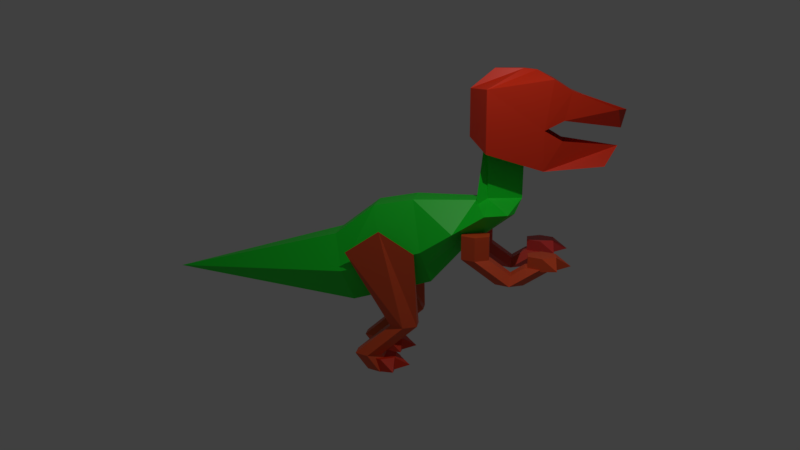 # Source: raptor1.blend  (saved by Blender 2.80.57; exported with 4.5.12 LTS)
import bpy
from mathutils import Matrix  # noqa: F401  (used for matrix-valued properties, if any)

bpy.ops.wm.read_factory_settings(use_empty=True)
scene = bpy.context.scene
scene.name = 'Scene'

# ---- collections
col_collection_1 = bpy.data.collections.new('Collection 1'); scene.collection.children.link(col_collection_1)

# ---- materials (node trees are filled in below, after node groups)
mat_material_005 = bpy.data.materials.new('Material.005')
mat_material_005.alpha_threshold = 0.0
mat_material_005.use_transparent_shadow = False
mat_material_005.diffuse_color = (0.8, 0.05582, 0.03825, 1.0)
mat_material_005.roughness = 0.5
mat_material_003 = bpy.data.materials.new('Material.003')
mat_material_003.alpha_threshold = 0.0
mat_material_003.use_transparent_shadow = False
mat_material_003.diffuse_color = (0.8, 0.04285, 0.03879, 1.0)
mat_material_003.roughness = 0.5
mat_material_001 = bpy.data.materials.new('Material.001')
mat_material_001.alpha_threshold = 0.0
mat_material_001.use_transparent_shadow = False
mat_material_001.diffuse_color = (0.8, 0.02792, 0.001545, 1.0)
mat_material_001.roughness = 0.5
mat_material_004 = bpy.data.materials.new('Material.004')
mat_material_004.alpha_threshold = 0.0
mat_material_004.use_transparent_shadow = False
mat_material_004.diffuse_color = (0.8, 0.05637, 0.01902, 1.0)
mat_material_004.roughness = 0.5
mat_material_002 = bpy.data.materials.new('Material.002')
mat_material_002.alpha_threshold = 0.0
mat_material_002.use_transparent_shadow = False
mat_material_002.diffuse_color = (0.8, 0.08309, 0.01584, 1.0)
mat_material_002.roughness = 0.5
mat_material = bpy.data.materials.new('Material')
mat_material.use_transparent_shadow = False
mat_material.diffuse_color = (0.002637, 0.8, 0.03951, 1.0)
mat_material.roughness = 0.25

# ---- material node trees
mat_material_005.use_nodes = True; mat_material_005.node_tree.nodes.clear()
_N = mat_material_005.node_tree.nodes; _L = mat_material_005.node_tree.links
n0 = _N.new('ShaderNodeOutputMaterial'); n0.name = 'Material Output'; n0.location = (300, 300)
n1 = _N.new('ShaderNodeBsdfPrincipled'); n1.name = 'Principled BSDF'; n1.location = (10, 300)
n1.distribution = 'GGX'
n1.subsurface_method = 'BURLEY'
n1.inputs[0].default_value = (0.8, 0.05582, 0.03825, 1.0)
n1.inputs[3].default_value = 1.45
_L.new(n1.outputs[0], n0.inputs[0])
n0.is_active_output = True
mat_material_003.use_nodes = True; mat_material_003.node_tree.nodes.clear()
_N = mat_material_003.node_tree.nodes; _L = mat_material_003.node_tree.links
n0 = _N.new('ShaderNodeOutputMaterial'); n0.name = 'Material Output'; n0.location = (300, 300)
n1 = _N.new('ShaderNodeBsdfPrincipled'); n1.name = 'Principled BSDF'; n1.location = (10, 300)
n1.distribution = 'GGX'
n1.subsurface_method = 'BURLEY'
n1.inputs[0].default_value = (0.8, 0.04285, 0.03879, 1.0)
n1.inputs[3].default_value = 1.45
_L.new(n1.outputs[0], n0.inputs[0])
n0.is_active_output = True
mat_material_001.use_nodes = True; mat_material_001.node_tree.nodes.clear()
_N = mat_material_001.node_tree.nodes; _L = mat_material_001.node_tree.links
n0 = _N.new('ShaderNodeOutputMaterial'); n0.name = 'Material Output'; n0.location = (300, 300)
n1 = _N.new('ShaderNodeBsdfPrincipled'); n1.name = 'Principled BSDF'; n1.location = (10, 300)
n1.distribution = 'GGX'
n1.subsurface_method = 'BURLEY'
n1.inputs[0].default_value = (0.8, 0.02792, 0.001545, 1.0)
n1.inputs[3].default_value = 1.45
_L.new(n1.outputs[0], n0.inputs[0])
n0.is_active_output = True
mat_material_004.use_nodes = True; mat_material_004.node_tree.nodes.clear()
_N = mat_material_004.node_tree.nodes; _L = mat_material_004.node_tree.links
n0 = _N.new('ShaderNodeOutputMaterial'); n0.name = 'Material Output'; n0.location = (300, 300)
n1 = _N.new('ShaderNodeBsdfPrincipled'); n1.name = 'Principled BSDF'; n1.location = (10, 300)
n1.distribution = 'GGX'
n1.subsurface_method = 'BURLEY'
n1.inputs[0].default_value = (0.8, 0.05637, 0.01902, 1.0)
n1.inputs[3].default_value = 1.45
_L.new(n1.outputs[0], n0.inputs[0])
n0.is_active_output = True
mat_material_002.use_nodes = True; mat_material_002.node_tree.nodes.clear()
_N = mat_material_002.node_tree.nodes; _L = mat_material_002.node_tree.links
n0 = _N.new('ShaderNodeOutputMaterial'); n0.name = 'Material Output'; n0.location = (300, 300)
n1 = _N.new('ShaderNodeBsdfPrincipled'); n1.name = 'Principled BSDF'; n1.location = (10, 300)
n1.distribution = 'GGX'
n1.subsurface_method = 'BURLEY'
n1.inputs[0].default_value = (0.8, 0.08309, 0.01584, 1.0)
n1.inputs[3].default_value = 1.45
_L.new(n1.outputs[0], n0.inputs[0])
n0.is_active_output = True
mat_material.use_nodes = True; mat_material.node_tree.nodes.clear()
_N = mat_material.node_tree.nodes; _L = mat_material.node_tree.links
n0 = _N.new('ShaderNodeOutputMaterial'); n0.name = 'Material Output'; n0.location = (300, 300)
n1 = _N.new('ShaderNodeBsdfPrincipled'); n1.name = 'Principled BSDF'; n1.location = (10, 300)
n1.distribution = 'GGX'
n1.subsurface_method = 'BURLEY'
n1.inputs[0].default_value = (0.0, 0.8, 0.01835, 1.0)
n1.inputs[3].default_value = 1.45
_L.new(n1.outputs[0], n0.inputs[0])
n0.is_active_output = True

# ---- world
world_world = bpy.data.worlds.new('World'); scene.world = world_world
world_world.color = (0.05088, 0.05088, 0.05088)
world_world.use_sun_shadow = False
world_world.sun_shadow_jitter_overblur = 0.0
world_world.cycles.sampling_method = 'MANUAL'

# ---- cameras
cam_camera = bpy.data.cameras.new('Camera')
cam_camera.clip_end = 100.0
cam_camera.lens = 35.0
cam_camera.sensor_width = 32.0
cam_camera.sensor_height = 18.0
cam_camera.ortho_scale = 7.314
cam_camera.dof.focus_distance = 0.0
cam_camera.dof.aperture_fstop = 128.0

# ---- lights
light_lamp = bpy.data.lights.new('Lamp', 'POINT')
light_lamp.transmission_factor = 0.0
light_lamp.cutoff_distance = 30.0
light_lamp.energy = 1000.0
light_lamp.shadow_buffer_clip_start = 1.001
light_lamp.shadow_soft_size = 0.1
light_lamp.shadow_maximum_resolution = 0.006
light_lamp.use_absolute_resolution = True

# ---- meshes
me_cylinder_004 = bpy.data.meshes.new('Cylinder.004')
me_cylinder_004.from_pydata([(4.084, -0.7139, 3.124), (3.009, -0.7139, 3.89), (4.517, -0.9639, 3.124), (3.442, -0.9639, 3.89), (4.517, -1.464, 3.124), (3.442, -1.464, 3.89), (4.084, -1.714, 3.124), (3.009, -1.714, 3.89), (3.651, -1.464, 3.124), (2.576, -1.464, 3.89), (3.651, -0.9639, 3.124), (2.576, -0.9639, 3.89), (4.105, 1.668, 3.124), (3.03, 1.668, 3.89), (4.538, 1.418, 3.124), (3.463, 1.418, 3.89), (4.538, 0.9182, 3.124), (3.463, 0.9182, 3.89), (4.105, 0.6682, 3.124), (3.03, 0.6682, 3.89), (3.672, 0.9182, 3.124), (2.597, 0.9182, 3.89), (3.672, 1.418, 3.124), (2.597, 1.418, 3.89), (3.009, -0.7139, 4.64), (3.442, -0.9639, 4.64), (3.442, -1.464, 4.64), (3.009, -1.714, 4.64), (2.576, -1.464, 4.64), (2.576, -0.9639, 4.64), (3.03, 1.668, 4.64), (3.463, 1.418, 4.64), (3.463, 0.9182, 4.64), (3.03, 0.6682, 4.64), (2.597, 0.9182, 4.64), (2.597, 1.418, 4.64), (4.994, -0.7139, 3.689), (5.427, -0.9639, 3.689), (5.427, -1.464, 3.689), (4.994, -1.714, 3.689), (4.561, -1.464, 3.689), (4.561, -0.9639, 3.689), (5.016, 1.668, 3.689), (5.449, 1.418, 3.689), (5.449, 0.9182, 3.689), (5.016, 0.6682, 3.689), (4.583, 0.9182, 3.689), (4.583, 1.418, 3.689), (5.066, -0.7204, 3.638), (5.066, -0.7204, 4.05), (5.499, -0.9704, 3.638), (5.499, -0.9704, 4.05), (5.499, -1.47, 3.638), (5.499, -1.47, 4.05), (5.066, -1.72, 3.638), (5.066, -1.72, 4.05), (4.633, -1.47, 3.638), (4.633, -1.47, 4.05), (4.633, -0.9704, 3.638), (4.633, -0.9704, 4.05), (5.06, 1.678, 3.638), (5.06, 1.678, 4.05), (5.493, 1.428, 3.638), (5.493, 1.428, 4.05), (5.493, 0.9283, 3.638), (5.493, 0.9283, 4.05), (5.06, 0.6783, 3.638), (5.06, 0.6783, 4.05), (4.627, 0.9283, 3.638), (4.627, 0.9283, 4.05), (4.627, 1.428, 3.638), (4.627, 1.428, 4.05), (5.499, -0.9704, 3.638), (5.499, -0.9704, 4.05), (5.499, -1.47, 3.638), (5.499, -1.47, 4.05), (5.967, -1.22, 3.727), (5.493, 1.428, 3.638), (5.493, 1.428, 4.05), (5.493, 0.9283, 3.638), (5.493, 0.9283, 4.05), (5.514, -1.996, 3.727), (5.508, 0.4025, 3.727), (5.961, 1.178, 3.727), (5.55, -0.3827, 3.727), (5.544, 2.016, 3.727), (3.265, 1.256, 7.144), (3.265, 1.256, 9.116), (5.036, 0.9412, 6.6), (5.293, 0.9412, 9.416), (5.036, -0.7984, 6.6), (5.293, -0.7984, 9.416), (3.265, -1.113, 7.144), (3.265, -1.113, 9.116), (2.72, -0.2789, 7.602), (2.72, -0.2789, 9.116), (2.72, 0.3503, 7.602), (2.72, 0.3503, 9.116), (5.036, 0.9412, 7.858), (5.036, 0.03574, 6.6), (5.293, 0.03574, 9.416), (5.036, -0.7984, 7.858), (4.769, 0.166, 9.692), (4.356, 0.2962, 9.737), (4.769, 0.03574, 9.692), (4.356, -0.2248, 9.737), (4.769, -0.09451, 9.692), (3.467, -0.09451, 9.737), (3.467, 0.166, 9.737), (7.397, 0.03574, 7.916), (7.32, 0.03574, 7.363), (5.036, 0.193, 6.6), (5.036, -0.1216, 6.6), (5.848, 0.7839, 9.063), (5.848, -0.6411, 9.063), (5.848, 0.03574, 9.063), (5.293, -0.1216, 9.416), (5.293, 0.193, 9.416), (5.597, -0.6411, 7.534), (5.597, 0.7839, 7.534), (6.892, 0.03574, 6.775), (5.636, -0.6411, 8.159), (5.636, 0.7839, 8.159), (6.892, -0.6411, 6.775), (6.892, 0.7839, 6.775), (7.276, -0.3027, 8.49), (7.276, 0.4098, 8.49), (7.542, 0.03574, 8.49), (0.01586, -0.4392, 0.03926), (0.01586, -0.4392, 0.4511), (0.4489, -0.6892, 0.03926), (0.4489, -0.6892, 0.4511), (0.4489, -1.189, 0.03926), (0.4489, -1.189, 0.4511), (0.01586, -1.439, 0.03926), (0.01586, -1.439, 0.4511), (-0.4172, -1.189, 0.03926), (-0.4172, -1.189, 0.4511), (-0.4172, -0.6892, 0.03926), (-0.4172, -0.6892, 0.4511), (0.009758, 1.451, 0.03926), (0.009758, 1.451, 0.4511), (0.4428, 1.201, 0.03926), (0.4428, 1.201, 0.4511), (0.4428, 0.7014, 0.03926), (0.4428, 0.7014, 0.4511), (0.009758, 0.4514, 0.03926), (0.009758, 0.4514, 0.4511), (-0.4233, 0.7014, 0.03926), (-0.4233, 0.7014, 0.4511), (-0.4233, 1.201, 0.03926), (-0.4233, 1.201, 0.4511), (0.4489, -0.6892, 0.03926), (0.4489, -0.6892, 0.4511), (0.4489, -1.189, 0.03926), (0.4489, -1.189, 0.4511), (0.9173, -0.9392, 0.1281), (0.4428, 1.201, 0.03926), (0.4428, 1.201, 0.4511), (0.4428, 0.7014, 0.03926), (0.4428, 0.7014, 0.4511), (0.4638, -1.715, 0.1281), (0.4577, 0.1756, 0.1281), (0.9112, 0.9514, 0.1281), (0.4995, -0.1015, 0.1281), (0.4934, 1.789, 0.1281), (-7.115, -2.384e-07, 2.991), (3.262, 1.311, 5.219), (4.187, 0.6554, 5.217), (4.187, -0.6554, 5.217), (3.262, -1.311, 5.219), (2.967, -0.4512, 5.603), (2.967, 0.4512, 5.603), (0.0, 1.311, 3.673), (0.295, 0.6554, 2.576), (0.295, -0.6554, 2.576), (0.0, -1.311, 3.673), (-0.295, -0.6554, 5.386), (-0.295, 0.6554, 5.386), (1.266, 1.311, 4.013), (-0.9707, 0.6554, 2.236), (-0.9707, -0.6554, 2.236), (-1.266, -1.311, 3.332), (-1.561, -0.6554, 4.428), (-1.561, 0.6554, 4.428), (-1.266, 1.311, 3.332), (1.561, 0.6554, 2.917), (1.561, -0.6554, 2.917), (1.266, -1.311, 4.013), (0.9707, -0.6554, 5.603), (0.9707, 0.6554, 5.603), (3.328, 0.4507, 5.666), (4.416, 0.2254, 5.665), (4.416, -0.2254, 5.665), (3.328, -0.4507, 5.666), (2.967, -0.6554, 5.45), (2.967, 0.6554, 5.45), (3.328, 0.4507, 7.659), (4.452, 0.2254, 7.659), (4.452, -0.2254, 7.659), (3.328, -0.4507, 7.659), (3.227, -0.2254, 7.739), (3.227, 0.2254, 7.739), (1.266, 1.311, 4.013), (3.262, 1.311, 5.219), (2.967, 0.4512, 5.603), (0.9707, 0.6554, 5.603), (3.987, 0.9831, 5.218), (2.264, 1.311, 4.616), (3.987, -0.9831, 5.218), (2.611, 0.6554, 4.067), (2.611, -0.6554, 4.067), (2.264, -1.311, 4.616), (1.413, -0.9831, 3.465), (1.413, 0.9831, 3.465), (2.437, -0.9831, 4.342), (2.437, 0.9831, 4.342), (0.433, -0.6985, 2.976), (0.433, -1.199, 0.03324), (1.092, -1.47, 3.989), (0.0, -1.449, 0.03324), (0.0, -1.635, 4.733), (-0.433, -1.199, 0.03324), (-1.11, -1.462, 3.989), (-0.433, -0.6985, 0.03324), (-0.433, -0.6985, 2.976), (0.0, -0.4485, 0.03324), (0.433, -0.6985, 0.03324), (0.0, 1.449, 0.03324), (0.0, 1.635, 4.733), (0.433, 1.199, 0.03324), (1.092, 1.47, 3.989), (0.433, 0.6985, 0.03324), (0.433, 0.6985, 2.976), (0.0, 0.4485, 0.03324), (-0.433, 0.6985, 0.03324), (-0.433, 0.6985, 2.976), (-0.433, 1.199, 0.03324), (-1.11, 1.462, 3.989), (0.01941, -1.199, 0.5526), (-0.4136, -1.449, 0.5526), (-0.8466, -1.199, 0.5526), (-0.8466, -0.6985, 0.5526), (-0.4136, -0.4485, 0.5526), (0.01941, -0.6985, 0.5526), (-0.4136, 1.449, 0.5526), (0.01941, 1.199, 0.5526), (0.01941, 0.6985, 0.5526), (-0.4136, 0.4485, 0.5526), (-0.8466, 0.6985, 0.5526), (-0.8466, 1.199, 0.5526), (0.7405, -0.4485, 1.533), (0.7405, 1.449, 1.533), (0.7405, -1.449, 1.533), (0.3075, -1.199, 1.533), (1.174, -0.6985, 1.533), (1.174, -1.199, 1.533), (0.3075, -0.6985, 1.533), (1.174, 1.199, 1.533), (1.174, 0.6985, 1.533), (0.7405, 0.4485, 1.533), (0.3075, 0.6985, 1.533), (0.3075, 1.199, 1.533)], [], [(0, 1, 3, 2), (2, 3, 5, 4), (4, 5, 7, 6), (6, 7, 9, 8), (9, 7, 27, 28), (8, 9, 11, 10), (10, 11, 1, 0), (20, 22, 47, 46), (12, 13, 15, 14), (14, 15, 17, 16), (16, 17, 19, 18), (18, 19, 21, 20), (11, 9, 28, 29), (20, 21, 23, 22), (22, 23, 13, 12), (4, 6, 39, 38), (25, 24, 29, 28, 27, 26), (31, 30, 35, 34, 33, 32), (13, 23, 35, 30), (3, 1, 24, 25), (7, 5, 26, 27), (23, 21, 34, 35), (5, 3, 25, 26), (21, 19, 33, 34), (15, 13, 30, 31), (19, 17, 32, 33), (17, 15, 31, 32), (1, 11, 29, 24), (36, 37, 38, 39, 40, 41), (42, 43, 44, 45, 46, 47), (2, 4, 38, 37), (18, 20, 46, 45), (12, 14, 43, 42), (16, 18, 45, 44), (14, 16, 44, 43), (10, 0, 36, 41), (8, 10, 41, 40), (6, 8, 40, 39), (22, 12, 42, 47), (0, 2, 37, 36), (72, 50, 84), (63, 65, 83), (65, 67, 82), (54, 55, 57, 56), (51, 49, 59, 57, 55, 53), (56, 57, 59, 58), (58, 59, 49, 48), (48, 50, 52, 54, 56, 58), (61, 63, 85), (65, 80, 83), (55, 54, 81), (66, 67, 69, 68), (63, 61, 71, 69, 67, 65), (68, 69, 71, 70), (70, 71, 61, 60), (60, 62, 64, 66, 68, 70), (48, 49, 84), (80, 79, 83), (80, 65, 82), (73, 72, 84), (53, 75, 76), (66, 64, 82), (53, 55, 81), (78, 77, 85), (74, 75, 81), (62, 60, 85), (75, 53, 81), (64, 62, 83), (49, 51, 84), (79, 80, 82), (62, 77, 83), (51, 73, 84), (64, 79, 82), (67, 66, 82), (52, 74, 81), (54, 52, 81), (78, 63, 83), (74, 52, 76), (72, 73, 76), (73, 51, 76), (79, 64, 83), (52, 50, 76), (77, 78, 83), (51, 53, 76), (75, 74, 76), (50, 72, 76), (77, 62, 85), (60, 61, 85), (63, 78, 85), (50, 48, 84), (86, 87, 89, 98, 88), (90, 101, 91, 93, 92), (92, 93, 95, 94), (93, 91, 106, 105), (94, 95, 97, 96), (96, 97, 87, 86), (86, 88, 111, 99, 112, 90, 92, 94, 96), (89, 117, 113), (102, 103, 108, 107, 105, 106, 104), (87, 97, 108, 103), (95, 93, 105, 107), (91, 116, 100, 104, 106), (100, 117, 89, 102, 104), (97, 95, 107, 108), (89, 87, 103, 102), (88, 98, 119, 110, 124), (99, 111, 120), (90, 112, 123), (89, 113, 126, 109, 122, 98), (101, 90, 123, 110, 118), (91, 101, 121, 109, 125, 114), (100, 116, 115), (111, 88, 124), (120, 111, 124), (120, 124, 110), (112, 99, 120), (123, 112, 120), (117, 100, 115), (113, 117, 115), (113, 115, 127, 109, 126), (116, 91, 114), (123, 120, 110), (115, 116, 114), (115, 114, 125, 109, 127), (127, 109, 125), (109, 127, 126), (152, 130, 164), (143, 145, 163), (145, 147, 162), (134, 135, 137, 136), (131, 129, 139, 137, 135, 133), (136, 137, 139, 138), (138, 139, 129, 128), (128, 130, 132, 134, 136, 138), (141, 143, 165), (145, 160, 163), (135, 134, 161), (146, 147, 149, 148), (143, 141, 151, 149, 147, 145), (148, 149, 151, 150), (150, 151, 141, 140), (140, 142, 144, 146, 148, 150), (128, 129, 164), (160, 159, 163), (160, 145, 162), (153, 152, 164), (133, 155, 156), (146, 144, 162), (133, 135, 161), (158, 157, 165), (154, 155, 161), (142, 140, 165), (155, 133, 161), (144, 142, 163), (129, 131, 164), (159, 160, 162), (142, 157, 163), (131, 153, 164), (144, 159, 162), (147, 146, 162), (132, 154, 161), (134, 132, 161), (158, 143, 163), (154, 132, 156), (152, 153, 156), (153, 131, 156), (159, 144, 163), (132, 130, 156), (157, 158, 163), (131, 133, 156), (155, 154, 156), (130, 152, 156), (157, 142, 165), (140, 141, 165), (143, 158, 165), (130, 128, 164), (216, 207, 168, 210), (210, 168, 169, 211), (215, 209, 170, 212), (188, 212, 170, 171, 189), (189, 171, 172, 190), (167, 208, 179, 203, 204), (184, 178, 173, 185), (183, 177, 178, 184), (182, 176, 177, 183), (181, 175, 176, 182), (180, 174, 175, 181), (185, 173, 174, 180), (166, 185, 180), (166, 180, 181), (166, 181, 182), (166, 182, 183), (166, 183, 184), (166, 184, 185), (178, 190, 179, 173), (177, 189, 190, 178), (176, 188, 189, 177), (175, 187, 213, 188, 176), (174, 186, 187, 175), (173, 179, 214, 186, 174), (172, 171, 195, 196), (170, 209, 169, 193, 194), (167, 172, 196, 191), (171, 170, 194, 195), (169, 168, 192, 193), (168, 207, 167, 191, 192), (193, 192, 198, 199), (196, 195, 201, 202), (194, 193, 199, 200), (192, 191, 197, 198), (191, 196, 202, 197), (195, 194, 200, 201), (206, 205, 204, 203), (190, 172, 205, 206), (172, 167, 204, 205), (179, 190, 206, 203), (213, 215, 212, 188), (187, 211, 215, 213), (211, 169, 209, 215), (186, 210, 211, 187), (214, 216, 210, 186), (179, 208, 216, 214), (208, 167, 207, 216), (255, 217, 219, 256), (256, 219, 221, 253), (253, 221, 223, 254), (254, 223, 225, 257), (226, 227, 218, 220, 222, 224), (252, 229, 231, 258), (258, 231, 233, 259), (231, 233, 236, 238, 229), (261, 236, 238, 262), (262, 238, 229, 252), (228, 230, 232, 234, 235, 237), (237, 250, 245, 228), (235, 249, 250, 237), (234, 248, 249, 235), (232, 247, 248, 234), (230, 246, 247, 232), (228, 245, 246, 230), (224, 242, 243, 226), (227, 244, 239, 218), (226, 243, 244, 227), (222, 241, 242, 224), (220, 240, 241, 222), (218, 239, 240, 220), (250, 262, 252, 245), (249, 261, 262, 250), (248, 260, 261, 249), (247, 259, 260, 248), (246, 258, 259, 247), (245, 252, 258, 246), (242, 257, 251, 243), (241, 254, 257, 242), (239, 256, 253, 240), (244, 255, 256, 239), (243, 251, 255, 244), (240, 253, 254, 241), (229, 238, 236, 261, 260, 259, 233, 231), (233, 260, 236), (219, 217, 255, 251, 257, 225, 223, 221), (259, 260, 261), (217, 251, 255), (236, 260, 261), (260, 233, 259)])
me_cylinder_004.polygons.foreach_set('material_index', [4, 4, 4, 4, 4, 4, 4, 0, 0, 0, 0, 0, 4, 0, 0, 4, 4, 0, 0, 4, 4, 0, 4, 0, 0, 0, 0, 4, 4, 0, 4, 0, 0, 0, 0, 4, 4, 4, 0, 4, 4, 1, 1, 4, 4, 4, 4, 4, 1, 1, 4, 1, 1, 1, 1, 1, 4, 1, 1, 4, 4, 1, 4, 1, 4, 1, 4, 1, 4, 1, 1, 4, 1, 1, 4, 4, 1, 4, 4, 4, 1, 4, 1, 4, 4, 4, 1, 1, 1, 4, 2, 2, 2, 2, 2, 2, 2, 2, 2, 2, 2, 2, 2, 2, 2, 2, 2, 2, 2, 2, 2, 2, 2, 2, 2, 2, 2, 2, 2, 2, 2, 2, 2, 2, 2, 2, 2, 2, 2, 2, 2, 2, 2, 2, 2, 2, 2, 2, 2, 2, 2, 2, 2, 2, 2, 2, 2, 2, 2, 2, 2, 2, 2, 2, 2, 2, 2, 2, 2, 2, 2, 2, 2, 2, 2, 2, 2, 2, 2, 2, 2, 2, 2, 2, 2, 2, 5, 5, 5, 5, 5, 5, 5, 5, 5, 5, 5, 5, 5, 5, 5, 5, 5, 5, 5, 5, 5, 5, 5, 5, 5, 5, 5, 5, 5, 5, 5, 5, 5, 5, 5, 5, 5, 5, 5, 5, 5, 5, 5, 5, 5, 5, 5, 4, 4, 4, 4, 4, 4, 4, 4, 4, 4, 4, 4, 4, 4, 4, 4, 4, 4, 4, 4, 4, 4, 4, 4, 4, 4, 4, 4, 4, 4, 4, 4, 4, 4, 4, 4, 4, 4, 4, 4, 4, 4])
me_cylinder_004.materials.append(mat_material_005)
me_cylinder_004.materials.append(mat_material_003)
me_cylinder_004.materials.append(mat_material_001)
me_cylinder_004.materials.append(mat_material_004)
me_cylinder_004.materials.append(mat_material_002)
me_cylinder_004.materials.append(mat_material)
me_cylinder_004.use_remesh_preserve_volume = False
me_cylinder_004.use_remesh_preserve_attributes = False
me_cylinder_004.use_mirror_vertex_groups = False
me_cylinder_004.update()
arm_armature = bpy.data.armatures.new('Armature')  # bones are not reproduced

# ---- objects
ob_armature = bpy.data.objects.new('Armature', arm_armature)
ob_raptor = bpy.data.objects.new('raptor', me_cylinder_004)
ob_lamp = bpy.data.objects.new('Lamp', light_lamp)
ob_camera = bpy.data.objects.new('Camera', cam_camera)

# ---- transforms, parenting, visibility, modifiers, constraints
ob_armature.location = (2.713, -6.633e-07, 4.936)
ob_armature.rotation_euler = (-4.697e-07, -1.983, 3.073e-07)
ob_armature.scale = (4.531, 4.531, 4.531)
ob_armature.lineart.crease_threshold = 0.0
ob_raptor.location = (0.0, 0.0, 0.0)
ob_raptor.lineart.crease_threshold = 0.0
_vg = ob_raptor.vertex_groups.new(name='head')
_vg.add([86, 87, 88, 89, 90, 91, 92, 93, 94, 95, 96, 97, 98, 99, 100, 101, 102, 103, 104, 105, 106, 107, 108, 109, 110, 111, 112, 113, 114, 115, 116, 117, 118, 119, 120, 121, 122, 123, 124, 125, 126, 127], 1.0, 'REPLACE')
_vg = ob_raptor.vertex_groups.new(name='body')
_vg.add([166, 167, 168, 169, 170, 171, 172, 173, 174, 175, 176, 177, 178, 179, 180, 181, 182, 183, 184, 185, 186, 187, 188, 189, 190, 191, 192, 193, 194, 195, 196, 197, 198, 199, 200, 201, 202, 203, 204, 205, 206, 207, 208, 209, 210, 211, 212, 213, 214, 215, 216], 1.0, 'REPLACE')
_vg = ob_raptor.vertex_groups.new(name='rleg')
_vg.add([128, 129, 130, 131, 132, 133, 134, 135, 136, 137, 138, 139, 152, 153, 154, 155, 156, 161, 164, 176, 217, 218, 219, 220, 221, 222, 223, 224, 225, 226, 227, 239, 240, 241, 242, 243, 244, 251, 253, 254, 255, 256, 257], 1.0, 'REPLACE')
_vg = ob_raptor.vertex_groups.new(name='lleg')
_vg.add([140, 141, 142, 143, 144, 145, 146, 147, 148, 149, 150, 151, 157, 158, 159, 160, 162, 163, 165, 228, 229, 230, 231, 232, 233, 234, 235, 236, 237, 238, 245, 246, 247, 248, 249, 250, 252, 258, 259, 260, 261, 262], 1.0, 'REPLACE')
_vg = ob_raptor.vertex_groups.new(name='larm')
_vg.add([12, 13, 14, 15, 16, 17, 18, 19, 20, 21, 22, 23, 30, 31, 32, 33, 34, 35, 42, 43, 44, 45, 46, 47, 60, 61, 62, 63, 64, 65, 66, 67, 68, 69, 70, 71, 77, 78, 79, 80, 82, 83, 85], 1.0, 'REPLACE')
_vg = ob_raptor.vertex_groups.new(name='rarm')
_vg.add([0, 1, 2, 3, 4, 5, 6, 7, 8, 9, 10, 11, 24, 25, 26, 27, 28, 29, 36, 37, 38, 39, 40, 41, 48, 49, 50, 51, 52, 53, 54, 55, 56, 57, 58, 59, 72, 73, 74, 75, 76, 81, 84], 1.0, 'REPLACE')
_m = ob_raptor.modifiers.new('Armature', 'ARMATURE')
_m.object = ob_armature
ob_lamp.location = (4.076, -6.291, 14.98)
ob_lamp.rotation_euler = (0.6503, 0.05522, 1.866)
ob_lamp.lock_rotations_4d = False
ob_lamp.empty_display_type = 'ARROWS'
ob_lamp.color = (0.0, 0.0, 0.0, 0.0)
ob_lamp.lineart.crease_threshold = 0.0
ob_camera.location = (4.266, -27.93, 10.65)
ob_camera.rotation_euler = (1.36, 3.475e-07, 0.1354)
ob_camera.scale = (1.0, 1.0, 1.0)
ob_camera.lock_rotations_4d = False
ob_camera.empty_display_type = 'ARROWS'
ob_camera.color = (0.0, 0.0, 0.0, 0.0)
ob_camera.display_type = 'WIRE'
ob_camera.lineart.crease_threshold = 0.0

# ---- collection membership
scene.collection.objects.link(ob_armature)
col_collection_1.objects.link(ob_raptor)
col_collection_1.objects.link(ob_lamp)
col_collection_1.objects.link(ob_camera)

# ---- scene / render settings (as saved in the file)
scene.camera = ob_camera
scene.frame_start = 1; scene.frame_end = 250; scene.frame_set(0)
scene.render.engine = 'BLENDER_EEVEE_NEXT'
scene.render.resolution_percentage = 50
scene.render.dither_intensity = 0.0
scene.cycles.use_denoising = False
scene.cycles.samples = 128
scene.cycles.sampling_pattern = 'TABULATED_SOBOL'
scene.cycles.use_adaptive_sampling = False
scene.cycles.use_light_tree = False
scene.cycles.blur_glossy = 0.0
scene.cycles.sample_clamp_indirect = 0.0
scene.view_settings.view_transform = 'Standard'
bpy.context.view_layer.update()
